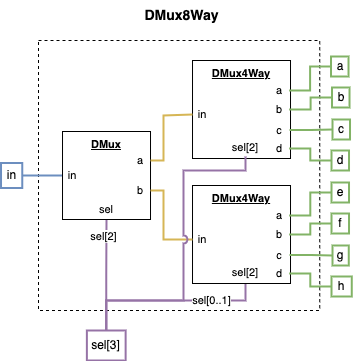

The diagram above was exported from draw.io. Its source (the exported page's mxGraphModel, read from the mxfile embedded in the PNG):
<mxGraphModel dx="1109" dy="859" grid="1" gridSize="10" guides="1" tooltips="1" connect="1" arrows="1" fold="1" page="1" pageScale="1" pageWidth="850" pageHeight="1100" math="0" shadow="0">
  <root>
    <mxCell id="0" />
    <mxCell id="1" parent="0" />
    <mxCell id="2" value="&lt;font style=&quot;font-size: 14px;&quot;&gt;&lt;b&gt;DMux8Way&lt;/b&gt;&lt;/font&gt;" style="text;html=1;align=center;verticalAlign=middle;whiteSpace=wrap;rounded=0;" vertex="1" parent="1">
      <mxGeometry x="588.26" y="2795" width="95" height="30" as="geometry" />
    </mxCell>
    <mxCell id="3" value="" style="rounded=0;whiteSpace=wrap;html=1;dashed=1;" vertex="1" parent="1">
      <mxGeometry x="492" y="2835" width="281.25" height="270" as="geometry" />
    </mxCell>
    <mxCell id="4" style="edgeStyle=orthogonalEdgeStyle;shape=connector;rounded=0;orthogonalLoop=1;jettySize=auto;html=1;exitX=1;exitY=0.5;exitDx=0;exitDy=0;entryX=0;entryY=0.5;entryDx=0;entryDy=0;strokeColor=#6c8ebf;align=center;verticalAlign=middle;fontFamily=Helvetica;fontSize=11;fontColor=default;labelBackgroundColor=default;startFill=0;endArrow=none;fillColor=#dae8fc;strokeWidth=2;" edge="1" source="5" target="22" parent="1">
      <mxGeometry relative="1" as="geometry" />
    </mxCell>
    <mxCell id="5" value="in" style="text;html=1;align=center;verticalAlign=middle;whiteSpace=wrap;rounded=0;fillColor=none;strokeColor=#6c8ebf;strokeWidth=2;" vertex="1" parent="1">
      <mxGeometry x="454.51" y="2957.5" width="21.25" height="25" as="geometry" />
    </mxCell>
    <mxCell id="6" value="a" style="text;html=1;align=center;verticalAlign=middle;whiteSpace=wrap;rounded=0;fillColor=none;strokeColor=#82b366;strokeWidth=2;" vertex="1" parent="1">
      <mxGeometry x="784.51" y="2851" width="17.5" height="20" as="geometry" />
    </mxCell>
    <mxCell id="7" style="edgeStyle=orthogonalEdgeStyle;shape=connector;rounded=0;orthogonalLoop=1;jettySize=auto;html=1;exitX=1;exitY=0.5;exitDx=0;exitDy=0;exitPerimeter=0;entryX=0;entryY=0.75;entryDx=0;entryDy=0;entryPerimeter=0;strokeColor=default;align=center;verticalAlign=middle;fontFamily=Helvetica;fontSize=11;fontColor=default;labelBackgroundColor=default;startFill=0;endArrow=none;" edge="1" parent="1">
      <mxGeometry relative="1" as="geometry">
        <mxPoint x="676.38" y="2910" as="sourcePoint" />
        <mxPoint x="676.38" y="2910" as="targetPoint" />
      </mxGeometry>
    </mxCell>
    <mxCell id="8" value="e" style="text;html=1;align=center;verticalAlign=middle;whiteSpace=wrap;rounded=0;fillColor=none;strokeColor=#82b366;strokeWidth=2;" vertex="1" parent="1">
      <mxGeometry x="785.01" y="2977" width="17.5" height="20" as="geometry" />
    </mxCell>
    <mxCell id="9" style="edgeStyle=orthogonalEdgeStyle;shape=connector;rounded=0;orthogonalLoop=1;jettySize=auto;html=1;exitX=0.5;exitY=0;exitDx=0;exitDy=0;entryX=0.5;entryY=1;entryDx=0;entryDy=0;strokeColor=#9673a6;align=center;verticalAlign=middle;fontFamily=Helvetica;fontSize=11;fontColor=default;labelBackgroundColor=default;startFill=0;endArrow=none;fillColor=#e1d5e7;strokeWidth=2;" edge="1" source="13" target="24" parent="1">
      <mxGeometry relative="1" as="geometry" />
    </mxCell>
    <mxCell id="10" value="sel[2]" style="edgeLabel;html=1;align=center;verticalAlign=middle;resizable=0;points=[];fontFamily=Helvetica;fontSize=11;fontColor=default;labelBackgroundColor=default;" vertex="1" connectable="0" parent="9">
      <mxGeometry x="0.7125" y="4" relative="1" as="geometry">
        <mxPoint as="offset" />
      </mxGeometry>
    </mxCell>
    <mxCell id="11" style="edgeStyle=orthogonalEdgeStyle;shape=connector;rounded=0;orthogonalLoop=1;jettySize=auto;html=1;exitX=0.5;exitY=0;exitDx=0;exitDy=0;entryX=0.5;entryY=1;entryDx=0;entryDy=0;strokeColor=#9673a6;align=center;verticalAlign=middle;fontFamily=Helvetica;fontSize=11;fontColor=default;labelBackgroundColor=default;startFill=0;endArrow=none;fillColor=#e1d5e7;strokeWidth=2;" edge="1" source="13" target="37" parent="1">
      <mxGeometry relative="1" as="geometry">
        <Array as="points">
          <mxPoint x="560.01" y="3095" />
          <mxPoint x="699.01" y="3095" />
        </Array>
      </mxGeometry>
    </mxCell>
    <mxCell id="12" value="sel[0..1]" style="edgeLabel;html=1;align=center;verticalAlign=middle;resizable=0;points=[];fontFamily=Helvetica;fontSize=11;fontColor=default;labelBackgroundColor=default;" vertex="1" connectable="0" parent="11">
      <mxGeometry x="0.4371" y="1" relative="1" as="geometry">
        <mxPoint as="offset" />
      </mxGeometry>
    </mxCell>
    <mxCell id="13" value="sel[3]" style="text;html=1;align=center;verticalAlign=middle;whiteSpace=wrap;rounded=0;fillColor=none;strokeColor=#9673a6;strokeWidth=2;" vertex="1" parent="1">
      <mxGeometry x="540.38" y="3125" width="38.75" height="30" as="geometry" />
    </mxCell>
    <mxCell id="14" value="c" style="text;html=1;align=center;verticalAlign=middle;whiteSpace=wrap;rounded=0;fillColor=none;strokeColor=#82b366;strokeWidth=2;" vertex="1" parent="1">
      <mxGeometry x="786.01" y="2914" width="17.5" height="20" as="geometry" />
    </mxCell>
    <mxCell id="15" value="g" style="text;html=1;align=center;verticalAlign=middle;whiteSpace=wrap;rounded=0;fillColor=none;strokeColor=#82b366;strokeWidth=2;" vertex="1" parent="1">
      <mxGeometry x="786.01" y="3040" width="16.25" height="20" as="geometry" />
    </mxCell>
    <mxCell id="16" value="h" style="text;html=1;align=center;verticalAlign=middle;whiteSpace=wrap;rounded=0;fillColor=none;strokeColor=#82b366;strokeWidth=2;" vertex="1" parent="1">
      <mxGeometry x="785.01" y="3071" width="20.25" height="20" as="geometry" />
    </mxCell>
    <mxCell id="17" value="b" style="text;html=1;align=center;verticalAlign=middle;whiteSpace=wrap;rounded=0;fillColor=none;strokeColor=#82b366;strokeWidth=2;" vertex="1" parent="1">
      <mxGeometry x="785.51" y="2882" width="17.5" height="20" as="geometry" />
    </mxCell>
    <mxCell id="18" value="d" style="text;html=1;align=center;verticalAlign=middle;whiteSpace=wrap;rounded=0;fillColor=none;strokeColor=#82b366;strokeWidth=2;" vertex="1" parent="1">
      <mxGeometry x="785.01" y="2945" width="17.5" height="20" as="geometry" />
    </mxCell>
    <mxCell id="19" value="f" style="text;html=1;align=center;verticalAlign=middle;whiteSpace=wrap;rounded=0;fillColor=none;strokeColor=#82b366;strokeWidth=2;" vertex="1" parent="1">
      <mxGeometry x="785.01" y="3008" width="17.5" height="20" as="geometry" />
    </mxCell>
    <mxCell id="20" value="" style="group;fontFamily=Helvetica;fontSize=11;fontColor=default;labelBackgroundColor=default;" vertex="1" connectable="0" parent="1">
      <mxGeometry x="516.01" y="2926" width="88" height="88" as="geometry" />
    </mxCell>
    <mxCell id="21" value="&lt;b&gt;&lt;u&gt;DMux&lt;/u&gt;&lt;/b&gt;" style="whiteSpace=wrap;html=1;aspect=fixed;fontFamily=Helvetica;fontSize=11;fontColor=default;labelBackgroundColor=default;movable=1;resizable=1;rotatable=1;deletable=1;editable=1;locked=0;connectable=1;container=0;verticalAlign=top;" vertex="1" parent="20">
      <mxGeometry width="88" height="88" as="geometry" />
    </mxCell>
    <mxCell id="22" value="in" style="text;html=1;align=center;verticalAlign=middle;whiteSpace=wrap;rounded=0;fontFamily=Helvetica;fontSize=11;fontColor=default;labelBackgroundColor=default;movable=1;resizable=1;rotatable=1;deletable=1;editable=1;locked=0;connectable=1;container=0;" vertex="1" parent="20">
      <mxGeometry y="34" width="20" height="20" as="geometry" />
    </mxCell>
    <mxCell id="23" value="a" style="text;html=1;align=center;verticalAlign=middle;whiteSpace=wrap;rounded=0;fontFamily=Helvetica;fontSize=11;fontColor=default;labelBackgroundColor=default;movable=1;resizable=1;rotatable=1;deletable=1;editable=1;locked=0;connectable=1;container=0;" vertex="1" parent="20">
      <mxGeometry x="68" y="19" width="20" height="20" as="geometry" />
    </mxCell>
    <mxCell id="24" value="sel" style="text;html=1;align=center;verticalAlign=middle;whiteSpace=wrap;rounded=0;fontFamily=Helvetica;fontSize=11;fontColor=default;labelBackgroundColor=default;movable=1;resizable=1;rotatable=1;deletable=1;editable=1;locked=0;connectable=1;container=0;" vertex="1" parent="20">
      <mxGeometry x="34" y="68" width="20" height="20" as="geometry" />
    </mxCell>
    <mxCell id="25" value="b" style="text;html=1;align=center;verticalAlign=middle;whiteSpace=wrap;rounded=0;fontFamily=Helvetica;fontSize=11;fontColor=default;labelBackgroundColor=default;movable=1;resizable=1;rotatable=1;deletable=1;editable=1;locked=0;connectable=1;container=0;" vertex="1" parent="20">
      <mxGeometry x="68" y="49" width="20" height="20" as="geometry" />
    </mxCell>
    <mxCell id="26" value="" style="group;fontFamily=Helvetica;fontSize=11;fontColor=default;labelBackgroundColor=default;" vertex="1" connectable="0" parent="1">
      <mxGeometry x="646.01" y="2855" width="98" height="98" as="geometry" />
    </mxCell>
    <mxCell id="27" value="&lt;b&gt;&lt;u&gt;DMux4Way&lt;/u&gt;&lt;/b&gt;" style="whiteSpace=wrap;html=1;aspect=fixed;fontFamily=Helvetica;fontSize=11;fontColor=default;labelBackgroundColor=default;movable=1;resizable=1;rotatable=1;deletable=1;editable=1;locked=0;connectable=1;container=0;verticalAlign=top;" vertex="1" parent="26">
      <mxGeometry width="98" height="98" as="geometry" />
    </mxCell>
    <mxCell id="28" value="in" style="text;html=1;align=center;verticalAlign=middle;whiteSpace=wrap;rounded=0;fontFamily=Helvetica;fontSize=11;fontColor=default;labelBackgroundColor=default;movable=1;resizable=1;rotatable=1;deletable=1;editable=1;locked=0;connectable=1;container=0;" vertex="1" parent="26">
      <mxGeometry y="44" width="20" height="20" as="geometry" />
    </mxCell>
    <mxCell id="29" value="sel[2]" style="text;html=1;align=center;verticalAlign=middle;whiteSpace=wrap;rounded=0;fontFamily=Helvetica;fontSize=11;fontColor=default;labelBackgroundColor=default;movable=1;resizable=1;rotatable=1;deletable=1;editable=1;locked=0;connectable=1;container=0;" vertex="1" parent="26">
      <mxGeometry x="34" y="78" width="38" height="18" as="geometry" />
    </mxCell>
    <mxCell id="30" value="a" style="text;html=1;align=center;verticalAlign=middle;whiteSpace=wrap;rounded=0;fontFamily=Helvetica;fontSize=11;fontColor=default;labelBackgroundColor=default;movable=1;resizable=1;rotatable=1;deletable=1;editable=1;locked=0;connectable=1;container=0;" vertex="1" parent="26">
      <mxGeometry x="76.62" y="20" width="20" height="20" as="geometry" />
    </mxCell>
    <mxCell id="31" value="b" style="text;html=1;align=center;verticalAlign=middle;whiteSpace=wrap;rounded=0;fontFamily=Helvetica;fontSize=11;fontColor=default;labelBackgroundColor=default;movable=1;resizable=1;rotatable=1;deletable=1;editable=1;locked=0;connectable=1;container=0;" vertex="1" parent="26">
      <mxGeometry x="76.62" y="39" width="20" height="20" as="geometry" />
    </mxCell>
    <mxCell id="32" value="c" style="text;html=1;align=center;verticalAlign=middle;whiteSpace=wrap;rounded=0;fontFamily=Helvetica;fontSize=11;fontColor=default;labelBackgroundColor=default;movable=1;resizable=1;rotatable=1;deletable=1;editable=1;locked=0;connectable=1;container=0;" vertex="1" parent="26">
      <mxGeometry x="77" y="60" width="20" height="19" as="geometry" />
    </mxCell>
    <mxCell id="33" value="d" style="text;html=1;align=center;verticalAlign=middle;whiteSpace=wrap;rounded=0;fontFamily=Helvetica;fontSize=11;fontColor=default;labelBackgroundColor=default;movable=1;resizable=1;rotatable=1;deletable=1;editable=1;locked=0;connectable=1;container=0;" vertex="1" parent="26">
      <mxGeometry x="76.62" y="78" width="20" height="20" as="geometry" />
    </mxCell>
    <mxCell id="34" value="" style="group;fontFamily=Helvetica;fontSize=11;fontColor=default;labelBackgroundColor=default;" vertex="1" connectable="0" parent="1">
      <mxGeometry x="646.01" y="2980" width="98" height="98" as="geometry" />
    </mxCell>
    <mxCell id="35" value="&lt;b&gt;&lt;u&gt;DMux4Way&lt;/u&gt;&lt;/b&gt;" style="whiteSpace=wrap;html=1;aspect=fixed;fontFamily=Helvetica;fontSize=11;fontColor=default;labelBackgroundColor=default;movable=1;resizable=1;rotatable=1;deletable=1;editable=1;locked=0;connectable=1;container=0;verticalAlign=top;" vertex="1" parent="34">
      <mxGeometry width="98" height="98" as="geometry" />
    </mxCell>
    <mxCell id="36" value="in" style="text;html=1;align=center;verticalAlign=middle;whiteSpace=wrap;rounded=0;fontFamily=Helvetica;fontSize=11;fontColor=default;labelBackgroundColor=default;movable=1;resizable=1;rotatable=1;deletable=1;editable=1;locked=0;connectable=1;container=0;" vertex="1" parent="34">
      <mxGeometry y="44" width="20" height="20" as="geometry" />
    </mxCell>
    <mxCell id="37" value="sel[2]" style="text;html=1;align=center;verticalAlign=middle;whiteSpace=wrap;rounded=0;fontFamily=Helvetica;fontSize=11;fontColor=default;labelBackgroundColor=default;movable=1;resizable=1;rotatable=1;deletable=1;editable=1;locked=0;connectable=1;container=0;" vertex="1" parent="34">
      <mxGeometry x="34" y="78" width="38" height="18" as="geometry" />
    </mxCell>
    <mxCell id="38" value="a" style="text;html=1;align=center;verticalAlign=middle;whiteSpace=wrap;rounded=0;fontFamily=Helvetica;fontSize=11;fontColor=default;labelBackgroundColor=default;movable=1;resizable=1;rotatable=1;deletable=1;editable=1;locked=0;connectable=1;container=0;" vertex="1" parent="34">
      <mxGeometry x="76.62" y="20" width="20" height="20" as="geometry" />
    </mxCell>
    <mxCell id="39" value="b" style="text;html=1;align=center;verticalAlign=middle;whiteSpace=wrap;rounded=0;fontFamily=Helvetica;fontSize=11;fontColor=default;labelBackgroundColor=default;movable=1;resizable=1;rotatable=1;deletable=1;editable=1;locked=0;connectable=1;container=0;" vertex="1" parent="34">
      <mxGeometry x="76.62" y="39" width="20" height="20" as="geometry" />
    </mxCell>
    <mxCell id="40" value="c" style="text;html=1;align=center;verticalAlign=middle;whiteSpace=wrap;rounded=0;fontFamily=Helvetica;fontSize=11;fontColor=default;labelBackgroundColor=default;movable=1;resizable=1;rotatable=1;deletable=1;editable=1;locked=0;connectable=1;container=0;" vertex="1" parent="34">
      <mxGeometry x="77" y="60" width="20" height="19" as="geometry" />
    </mxCell>
    <mxCell id="41" value="d" style="text;html=1;align=center;verticalAlign=middle;whiteSpace=wrap;rounded=0;fontFamily=Helvetica;fontSize=11;fontColor=default;labelBackgroundColor=default;movable=1;resizable=1;rotatable=1;deletable=1;editable=1;locked=0;connectable=1;container=0;" vertex="1" parent="34">
      <mxGeometry x="76.62" y="78" width="20" height="20" as="geometry" />
    </mxCell>
    <mxCell id="42" style="edgeStyle=orthogonalEdgeStyle;shape=connector;rounded=0;orthogonalLoop=1;jettySize=auto;html=1;exitX=1;exitY=0.5;exitDx=0;exitDy=0;entryX=0;entryY=0.5;entryDx=0;entryDy=0;strokeColor=#d6b656;align=center;verticalAlign=middle;fontFamily=Helvetica;fontSize=11;fontColor=default;labelBackgroundColor=default;startFill=0;endArrow=none;fillColor=#fff2cc;strokeWidth=2;" edge="1" source="25" target="36" parent="1">
      <mxGeometry relative="1" as="geometry">
        <Array as="points">
          <mxPoint x="617.01" y="2985" />
          <mxPoint x="617.01" y="3034" />
        </Array>
      </mxGeometry>
    </mxCell>
    <mxCell id="43" style="edgeStyle=orthogonalEdgeStyle;shape=connector;rounded=0;orthogonalLoop=1;jettySize=auto;html=1;exitX=0.5;exitY=0;exitDx=0;exitDy=0;entryX=0.5;entryY=1;entryDx=0;entryDy=0;strokeColor=#9673a6;align=center;verticalAlign=middle;fontFamily=Helvetica;fontSize=11;fontColor=default;labelBackgroundColor=default;startFill=0;endArrow=none;jumpStyle=arc;fillColor=#e1d5e7;strokeWidth=2;" edge="1" source="13" target="29" parent="1">
      <mxGeometry relative="1" as="geometry">
        <Array as="points">
          <mxPoint x="560.01" y="3095" />
          <mxPoint x="637.01" y="3095" />
          <mxPoint x="637.01" y="2965" />
          <mxPoint x="699.01" y="2965" />
        </Array>
      </mxGeometry>
    </mxCell>
    <mxCell id="44" style="edgeStyle=orthogonalEdgeStyle;shape=connector;rounded=0;orthogonalLoop=1;jettySize=auto;html=1;exitX=1;exitY=0.5;exitDx=0;exitDy=0;entryX=0;entryY=0.5;entryDx=0;entryDy=0;strokeColor=#d6b656;align=center;verticalAlign=middle;fontFamily=Helvetica;fontSize=11;fontColor=default;labelBackgroundColor=default;startFill=0;endArrow=none;fillColor=#fff2cc;strokeWidth=2;" edge="1" source="23" target="28" parent="1">
      <mxGeometry relative="1" as="geometry">
        <Array as="points">
          <mxPoint x="617.01" y="2955" />
          <mxPoint x="617.01" y="2910" />
        </Array>
      </mxGeometry>
    </mxCell>
    <mxCell id="45" style="edgeStyle=orthogonalEdgeStyle;shape=connector;rounded=0;orthogonalLoop=1;jettySize=auto;html=1;exitX=1;exitY=0.5;exitDx=0;exitDy=0;entryX=0;entryY=0.5;entryDx=0;entryDy=0;strokeColor=#82b366;align=center;verticalAlign=middle;fontFamily=Helvetica;fontSize=11;fontColor=default;labelBackgroundColor=default;startFill=0;endArrow=none;fillColor=#d5e8d4;strokeWidth=2;" edge="1" source="30" target="6" parent="1">
      <mxGeometry relative="1" as="geometry" />
    </mxCell>
    <mxCell id="46" style="edgeStyle=orthogonalEdgeStyle;shape=connector;rounded=0;orthogonalLoop=1;jettySize=auto;html=1;exitX=1;exitY=0.5;exitDx=0;exitDy=0;entryX=0;entryY=0.5;entryDx=0;entryDy=0;strokeColor=#82b366;align=center;verticalAlign=middle;fontFamily=Helvetica;fontSize=11;fontColor=default;labelBackgroundColor=default;startFill=0;endArrow=none;fillColor=#d5e8d4;strokeWidth=2;" edge="1" source="31" target="17" parent="1">
      <mxGeometry relative="1" as="geometry" />
    </mxCell>
    <mxCell id="47" style="edgeStyle=orthogonalEdgeStyle;shape=connector;rounded=0;orthogonalLoop=1;jettySize=auto;html=1;exitX=1;exitY=0.5;exitDx=0;exitDy=0;entryX=0;entryY=0.5;entryDx=0;entryDy=0;strokeColor=#82b366;align=center;verticalAlign=middle;fontFamily=Helvetica;fontSize=11;fontColor=default;labelBackgroundColor=default;startFill=0;endArrow=none;fillColor=#d5e8d4;strokeWidth=2;" edge="1" source="32" target="14" parent="1">
      <mxGeometry relative="1" as="geometry" />
    </mxCell>
    <mxCell id="48" style="edgeStyle=orthogonalEdgeStyle;shape=connector;rounded=0;orthogonalLoop=1;jettySize=auto;html=1;exitX=1;exitY=0.5;exitDx=0;exitDy=0;entryX=0;entryY=0.5;entryDx=0;entryDy=0;strokeColor=#82b366;align=center;verticalAlign=middle;fontFamily=Helvetica;fontSize=11;fontColor=default;labelBackgroundColor=default;startFill=0;endArrow=none;fillColor=#d5e8d4;strokeWidth=2;" edge="1" source="33" target="18" parent="1">
      <mxGeometry relative="1" as="geometry" />
    </mxCell>
    <mxCell id="49" style="edgeStyle=orthogonalEdgeStyle;shape=connector;rounded=0;orthogonalLoop=1;jettySize=auto;html=1;exitX=1;exitY=0.5;exitDx=0;exitDy=0;entryX=0;entryY=0.5;entryDx=0;entryDy=0;strokeColor=#82b366;align=center;verticalAlign=middle;fontFamily=Helvetica;fontSize=11;fontColor=default;labelBackgroundColor=default;startFill=0;endArrow=none;fillColor=#d5e8d4;strokeWidth=2;" edge="1" source="38" target="8" parent="1">
      <mxGeometry relative="1" as="geometry" />
    </mxCell>
    <mxCell id="50" style="edgeStyle=orthogonalEdgeStyle;shape=connector;rounded=0;orthogonalLoop=1;jettySize=auto;html=1;exitX=1;exitY=0.5;exitDx=0;exitDy=0;entryX=0;entryY=0.5;entryDx=0;entryDy=0;strokeColor=#82b366;align=center;verticalAlign=middle;fontFamily=Helvetica;fontSize=11;fontColor=default;labelBackgroundColor=default;startFill=0;endArrow=none;fillColor=#d5e8d4;strokeWidth=2;" edge="1" source="39" target="19" parent="1">
      <mxGeometry relative="1" as="geometry" />
    </mxCell>
    <mxCell id="51" style="edgeStyle=orthogonalEdgeStyle;shape=connector;rounded=0;orthogonalLoop=1;jettySize=auto;html=1;exitX=1;exitY=0.5;exitDx=0;exitDy=0;entryX=0;entryY=0.5;entryDx=0;entryDy=0;strokeColor=#82b366;align=center;verticalAlign=middle;fontFamily=Helvetica;fontSize=11;fontColor=default;labelBackgroundColor=default;startFill=0;endArrow=none;fillColor=#d5e8d4;strokeWidth=2;" edge="1" source="40" target="15" parent="1">
      <mxGeometry relative="1" as="geometry" />
    </mxCell>
    <mxCell id="52" style="edgeStyle=orthogonalEdgeStyle;shape=connector;rounded=0;orthogonalLoop=1;jettySize=auto;html=1;exitX=1;exitY=0.5;exitDx=0;exitDy=0;entryX=0;entryY=0.5;entryDx=0;entryDy=0;strokeColor=#82b366;align=center;verticalAlign=middle;fontFamily=Helvetica;fontSize=11;fontColor=default;labelBackgroundColor=default;startFill=0;endArrow=none;fillColor=#d5e8d4;strokeWidth=2;" edge="1" source="41" target="16" parent="1">
      <mxGeometry relative="1" as="geometry" />
    </mxCell>
  </root>
</mxGraphModel>